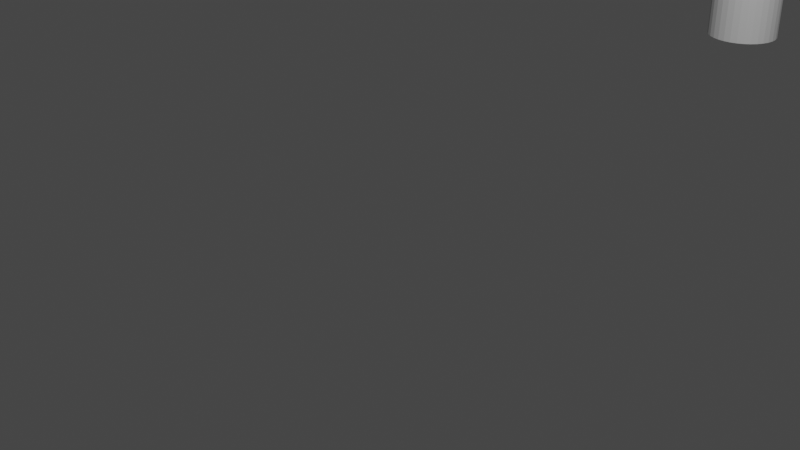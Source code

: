 # Source: blend.blend  (saved by Blender 3.6.11; exported with 4.5.12 LTS)
import bpy
from mathutils import Matrix  # noqa: F401  (used for matrix-valued properties, if any)

bpy.ops.wm.read_factory_settings(use_empty=True)
scene = bpy.context.scene
scene.name = 'Scene'

# ---- collections
col_collection = bpy.data.collections.new('Collection'); scene.collection.children.link(col_collection)

# ---- materials (node trees are filled in below, after node groups)
mat_x = bpy.data.materials.new('Материал')
mat_x.use_transparent_shadow = False
mat_001 = bpy.data.materials.new('Материал.001')
mat_001.use_transparent_shadow = False

# ---- material node trees
mat_x.use_nodes = True; mat_x.node_tree.nodes.clear()
_N = mat_x.node_tree.nodes; _L = mat_x.node_tree.links
n0 = _N.new('ShaderNodeBsdfPrincipled'); n0.name = 'Принципиальный BSDF'; n0.location = (10, 300)
n0.distribution = 'GGX'
n0.subsurface_method = 'RANDOM_WALK_SKIN'
n0.inputs[0].default_value = (0.9816, 1.0, 0.9067, 1.0)
n0.inputs[3].default_value = 1.45
n0.inputs[27].default_value = (0.0, 0.0, 0.0, 1.0)
n0.inputs[28].default_value = 1.0
n1 = _N.new('ShaderNodeOutputMaterial'); n1.name = 'Вывод материала'; n1.location = (300, 300)
_L.new(n0.outputs[0], n1.inputs[0])
n1.is_active_output = True
mat_001.use_nodes = True; mat_001.node_tree.nodes.clear()
_N = mat_001.node_tree.nodes; _L = mat_001.node_tree.links
n0 = _N.new('ShaderNodeBsdfPrincipled'); n0.name = 'Принципиальный BSDF'; n0.location = (10, 300)
n0.distribution = 'GGX'
n0.subsurface_method = 'RANDOM_WALK_SKIN'
n0.inputs[0].default_value = (0.006826, 0.05493, 0.8, 1.0)
n0.inputs[3].default_value = 1.45
n0.inputs[27].default_value = (0.0, 0.0, 0.0, 1.0)
n0.inputs[28].default_value = 1.0
n1 = _N.new('ShaderNodeOutputMaterial'); n1.name = 'Вывод материала'; n1.location = (300, 300)
_L.new(n0.outputs[0], n1.inputs[0])
n1.is_active_output = True

# ---- world
world_world = bpy.data.worlds.new('World'); scene.world = world_world
world_world.use_nodes = True; world_world.node_tree.nodes.clear()
_N = world_world.node_tree.nodes; _L = world_world.node_tree.links
n0 = _N.new('ShaderNodeOutputWorld'); n0.name = 'World Output'; n0.location = (300, 300)
n1 = _N.new('ShaderNodeBackground'); n1.name = 'Background'; n1.location = (10, 300)
n1.inputs[0].default_value = (0.05088, 0.05088, 0.05088, 1.0)
_L.new(n1.outputs[0], n0.inputs[0])
n0.is_active_output = True
world_world.color = (0.05088, 0.05088, 0.05088)
world_world.use_sun_shadow = False
world_world.sun_shadow_jitter_overblur = 0.0

# ---- cameras
cam_camera = bpy.data.cameras.new('Camera')
cam_camera.clip_end = 100.0
cam_camera.ortho_scale = 7.314

# ---- lights
light_light = bpy.data.lights.new('Light', 'POINT')
light_light.transmission_factor = 0.0
light_light.energy = 1000.0
light_light.shadow_soft_size = 0.1
light_light.shadow_maximum_resolution = 0.006
light_light.use_absolute_resolution = True

# ---- meshes
me_x = bpy.data.meshes.new('Окружность')
me_x.from_pydata([(-6.724e-09, 0.4446, 0.0), (-0.08674, 0.4361, 0.0), (-0.1701, 0.4108, 0.0), (-0.247, 0.3697, 0.0), (-0.3144, 0.3144, 0.0), (-0.3697, 0.247, 0.0), (-0.4108, 0.1701, 0.0), (-0.4361, 0.08674, 0.0), (-0.4446, 8.276e-09, 0.0), (-0.4361, -0.08674, 0.0), (-0.4108, -0.1701, 0.0), (-0.3697, -0.247, 0.0), (-0.3144, -0.3144, 0.0), (-0.247, -0.3697, 0.0), (-0.1701, -0.4108, 0.0), (-0.08674, -0.4361, 0.0), (-6.724e-09, -0.4446, 0.0), (0.08674, -0.4361, 0.0), (0.1701, -0.4108, 0.0), (0.247, -0.3697, 0.0), (0.3144, -0.3144, 0.0), (0.3697, -0.247, 0.0), (0.4108, -0.1701, 0.0), (0.4361, -0.08674, 0.0), (0.4446, 8.276e-09, 0.0), (0.4361, 0.08674, 0.0), (0.4108, 0.1701, 0.0), (0.3697, 0.247, 0.0), (0.3144, 0.3144, 0.0), (0.247, 0.3697, 0.0), (0.1701, 0.4108, 0.0), (0.08674, 0.4361, 0.0), (-6.724e-09, 0.4446, 11.05), (-0.08674, 0.4361, 11.05), (-0.1701, 0.4108, 11.05), (-0.247, 0.3697, 11.05), (-0.3144, 0.3144, 11.05), (-0.3697, 0.247, 11.05), (-0.4108, 0.1701, 11.05), (-0.4361, 0.08674, 11.05), (-0.4446, 8.276e-09, 11.05), (-0.4361, -0.08674, 11.05), (-0.4108, -0.1701, 11.05), (-0.3697, -0.247, 11.05), (-0.3144, -0.3144, 11.05), (-0.247, -0.3697, 11.05), (-0.1701, -0.4108, 11.05), (-0.08674, -0.4361, 11.05), (-6.724e-09, -0.4446, 11.05), (0.08674, -0.4361, 11.05), (0.1701, -0.4108, 11.05), (0.247, -0.3697, 11.05), (0.3144, -0.3144, 11.05), (0.3697, -0.247, 11.05), (0.4108, -0.1701, 11.05), (0.4361, -0.08674, 11.05), (0.4446, 8.276e-09, 11.05), (0.4361, 0.08674, 11.05), (0.4108, 0.1701, 11.05), (0.3697, 0.247, 11.05), (0.3144, 0.3144, 11.05), (0.247, 0.3697, 11.05), (0.1701, 0.4108, 11.05), (0.08674, 0.4361, 11.05), (-6.724e-09, 0.4446, 36.31), (-0.08674, 0.4361, 36.31), (-0.1701, 0.4108, 36.31), (-0.247, 0.3697, 36.31), (-0.3144, 0.3144, 36.31), (-0.3697, 0.247, 36.31), (-0.4108, 0.1701, 36.31), (-0.4361, 0.08674, 36.31), (-0.4446, 8.276e-09, 36.31), (-0.4361, -0.08674, 36.31), (-0.4108, -0.1701, 36.31), (-0.3697, -0.247, 36.31), (-0.3144, -0.3144, 36.31), (-0.247, -0.3697, 36.31), (-0.1701, -0.4108, 36.31), (-0.08674, -0.4361, 36.31), (-6.724e-09, -0.4446, 36.31), (0.08674, -0.4361, 36.31), (0.1701, -0.4108, 36.31), (0.247, -0.3697, 36.31), (0.3144, -0.3144, 36.31), (0.3697, -0.247, 36.31), (0.4108, -0.1701, 36.31), (0.4361, -0.08674, 36.31), (0.4446, 8.276e-09, 36.31), (0.4361, 0.08674, 36.31), (0.4108, 0.1701, 36.31), (0.3697, 0.247, 36.31), (0.3144, 0.3144, 36.31), (0.247, 0.3697, 36.31), (0.1701, 0.4108, 36.31), (0.08674, 0.4361, 36.31), (-6.724e-09, 0.4446, 30.23), (-0.08674, 0.4361, 30.23), (-0.1701, 0.4108, 30.23), (-0.247, 0.3697, 30.23), (-0.3144, 0.3144, 30.23), (-0.3697, 0.247, 30.23), (-0.4108, 0.1701, 30.23), (-0.4361, 0.08674, 30.23), (-0.4446, 8.276e-09, 30.23), (-0.4361, -0.08674, 30.23), (-0.4108, -0.1701, 30.23), (-0.3697, -0.247, 30.23), (-0.3144, -0.3144, 30.23), (-0.247, -0.3697, 30.23), (-0.1701, -0.4108, 30.23), (-0.08674, -0.4361, 30.23), (-6.724e-09, -0.4446, 30.23), (0.08674, -0.4361, 30.23), (0.1701, -0.4108, 30.23), (0.247, -0.3697, 30.23), (0.3144, -0.3144, 30.23), (0.3697, -0.247, 30.23), (0.4108, -0.1701, 30.23), (0.4361, -0.08674, 30.23), (0.4446, 8.276e-09, 30.23), (0.4361, 0.08674, 30.23), (0.4108, 0.1701, 30.23), (0.3697, 0.247, 30.23), (0.3144, 0.3144, 30.23), (0.247, 0.3697, 30.23), (0.1701, 0.4108, 30.23), (0.08674, 0.4361, 30.23)], [], [(26, 25, 57, 58), (13, 12, 44, 45), (27, 26, 58, 59), (14, 13, 45, 46), (1, 0, 32, 33), (28, 27, 59, 60), (15, 14, 46, 47), (2, 1, 33, 34), (29, 28, 60, 61), (16, 15, 47, 48), (3, 2, 34, 35), (30, 29, 61, 62), (17, 16, 48, 49), (4, 3, 35, 36), (31, 30, 62, 63), (18, 17, 49, 50), (5, 4, 36, 37), (0, 31, 63, 32), (19, 18, 50, 51), (6, 5, 37, 38), (20, 19, 51, 52), (7, 6, 38, 39), (21, 20, 52, 53), (8, 7, 39, 40), (22, 21, 53, 54), (9, 8, 40, 41), (23, 22, 54, 55), (10, 9, 41, 42), (24, 23, 55, 56), (11, 10, 42, 43), (25, 24, 56, 57), (12, 11, 43, 44), (32, 63, 95, 64), (51, 50, 82, 83), (38, 37, 69, 70), (52, 51, 83, 84), (39, 38, 70, 71), (53, 52, 84, 85), (40, 39, 71, 72), (54, 53, 85, 86), (41, 40, 72, 73), (55, 54, 86, 87), (42, 41, 73, 74), (56, 55, 87, 88), (43, 42, 74, 75), (57, 56, 88, 89), (44, 43, 75, 76), (58, 57, 89, 90), (45, 44, 76, 77), (59, 58, 90, 91), (46, 45, 77, 78), (33, 32, 64, 65), (60, 59, 91, 92), (47, 46, 78, 79), (34, 33, 65, 66), (61, 60, 92, 93), (48, 47, 79, 80), (35, 34, 66, 67), (62, 61, 93, 94), (49, 48, 80, 81), (36, 35, 67, 68), (63, 62, 94, 95), (50, 49, 81, 82), (37, 36, 68, 69), (66, 65, 97, 98), (93, 92, 124, 125), (80, 79, 111, 112), (67, 66, 98, 99), (94, 93, 125, 126), (81, 80, 112, 113), (68, 67, 99, 100), (95, 94, 126, 127), (82, 81, 113, 114), (69, 68, 100, 101), (64, 95, 127, 96), (83, 82, 114, 115), (70, 69, 101, 102), (84, 83, 115, 116), (71, 70, 102, 103), (85, 84, 116, 117), (72, 71, 103, 104), (86, 85, 117, 118), (73, 72, 104, 105), (87, 86, 118, 119), (74, 73, 105, 106), (88, 87, 119, 120), (75, 74, 106, 107), (89, 88, 120, 121), (76, 75, 107, 108), (90, 89, 121, 122), (77, 76, 108, 109), (91, 90, 122, 123), (78, 77, 109, 110), (65, 64, 96, 97), (92, 91, 123, 124), (79, 78, 110, 111)])
_uv = me_x.uv_layers.new(name='UVКарта')
_uv.uv.foreach_set('vector', [0.0, 0.0, 0.0, 0.0, 0.0, 0.0, 0.0, 0.0, 0.0, 0.0, 0.0, 0.0, 0.0, 0.0, 0.0, 0.0, 0.0, 0.0, 0.0, 0.0, 0.0, 0.0, 0.0, 0.0, 0.0, 0.0, 0.0, 0.0, 0.0, 0.0, 0.0, 0.0, 0.0, 0.0, 0.0, 0.0, 0.0, 0.0, 0.0, 0.0, 0.0, 0.0, 0.0, 0.0, 0.0, 0.0, 0.0, 0.0, 0.0, 0.0, 0.0, 0.0, 0.0, 0.0, 0.0, 0.0, 0.0, 0.0, 0.0, 0.0, 0.0, 0.0, 0.0, 0.0, 0.0, 0.0, 0.0, 0.0, 0.0, 0.0, 0.0, 0.0, 0.0, 0.0, 0.0, 0.0, 0.0, 0.0, 0.0, 0.0, 0.0, 0.0, 0.0, 0.0, 0.0, 0.0, 0.0, 0.0, 0.0, 0.0, 0.0, 0.0, 0.0, 0.0, 0.0, 0.0, 0.0, 0.0, 0.0, 0.0, 0.0, 0.0, 0.0, 0.0, 0.0, 0.0, 0.0, 0.0, 0.0, 0.0, 0.0, 0.0, 0.0, 0.0, 0.0, 0.0, 0.0, 0.0, 0.0, 0.0, 0.0, 0.0, 0.0, 0.0, 0.0, 0.0, 0.0, 0.0, 0.0, 0.0, 0.0, 0.0, 0.0, 0.0, 0.0, 0.0, 0.0, 0.0, 0.0, 0.0, 0.0, 0.0, 0.0, 0.0, 0.0, 0.0, 0.0, 0.0, 0.0, 0.0, 0.0, 0.0, 0.0, 0.0, 0.0, 0.0, 0.0, 0.0, 0.0, 0.0, 0.0, 0.0, 0.0, 0.0, 0.0, 0.0, 0.0, 0.0, 0.0, 0.0, 0.0, 0.0, 0.0, 0.0, 0.0, 0.0, 0.0, 0.0, 0.0, 0.0, 0.0, 0.0, 0.0, 0.0, 0.0, 0.0, 0.0, 0.0, 0.0, 0.0, 0.0, 0.0, 0.0, 0.0, 0.0, 0.0, 0.0, 0.0, 0.0, 0.0, 0.0, 0.0, 0.0, 0.0, 0.0, 0.0, 0.0, 0.0, 0.0, 0.0, 0.0, 0.0, 0.0, 0.0, 0.0, 0.0, 0.0, 0.0, 0.0, 0.0, 0.0, 0.0, 0.0, 0.0, 0.0, 0.0, 0.0, 0.0, 0.0, 0.0, 0.0, 0.0, 0.0, 0.0, 0.0, 0.0, 0.0, 0.0, 0.0, 0.0, 0.0, 0.0, 0.0, 0.0, 0.0, 0.0, 0.0, 0.0, 0.0, 0.0, 0.0, 0.0, 0.0, 0.0, 0.0, 0.0, 0.0, 0.0, 0.0, 0.0, 0.0, 0.0, 0.0, 0.0, 0.0, 0.0, 0.0, 0.0, 0.0, 0.0, 0.0, 0.0, 0.0, 0.0, 0.0, 0.0, 0.0, 0.0, 0.0, 0.0, 0.0, 0.0, 0.0, 0.0, 0.0, 0.0, 0.0, 0.0, 0.0, 0.0, 0.0, 0.0, 0.0, 0.0, 0.0, 0.0, 0.0, 0.0, 0.0, 0.0, 0.0, 0.0, 0.0, 0.0, 0.0, 0.0, 0.0, 0.0, 0.0, 0.0, 0.0, 0.0, 0.0, 0.0, 0.0, 0.0, 0.0, 0.0, 0.0, 0.0, 0.0, 0.0, 0.0, 0.0, 0.0, 0.0, 0.0, 0.0, 0.0, 0.0, 0.0, 0.0, 0.0, 0.0, 0.0, 0.0, 0.0, 0.0, 0.0, 0.0, 0.0, 0.0, 0.0, 0.0, 0.0, 0.0, 0.0, 0.0, 0.0, 0.0, 0.0, 0.0, 0.0, 0.0, 0.0, 0.0, 0.0, 0.0, 0.0, 0.0, 0.0, 0.0, 0.0, 0.0, 0.0, 0.0, 0.0, 0.0, 0.0, 0.0, 0.0, 0.0, 0.0, 0.0, 0.0, 0.0, 0.0, 0.0, 0.0, 0.0, 0.0, 0.0, 0.0, 0.0, 0.0, 0.0, 0.0, 0.0, 0.0, 0.0, 0.0, 0.0, 0.0, 0.0, 0.0, 0.0, 0.0, 0.0, 0.0, 0.0, 0.0, 0.0, 0.0, 0.0, 0.0, 0.0, 0.0, 0.0, 0.0, 0.0, 0.0, 0.0, 0.0, 0.0, 0.0, 0.0, 0.0, 0.0, 0.0, 0.0, 0.0, 0.0, 0.0, 0.0, 0.0, 0.0, 0.0, 0.0, 0.0, 0.0, 0.0, 0.0, 0.0, 0.0, 0.0, 0.0, 0.0, 0.0, 0.0, 0.0, 0.0, 0.0, 0.0, 0.0, 0.0, 0.0, 0.0, 0.0, 0.0, 0.0, 0.0, 0.0, 0.0, 0.0, 0.0, 0.0, 0.0, 0.0, 0.0, 0.0, 0.0, 0.0, 0.0, 0.0, 0.0, 0.0, 0.0, 0.0, 0.0, 0.0, 0.0, 0.0, 0.0, 0.0, 0.0, 0.0, 0.0, 0.0, 0.0, 0.0, 0.0, 0.0, 0.0, 0.0, 0.0, 0.0, 0.0, 0.0, 0.0, 0.0, 0.0, 0.0, 0.0, 0.0, 0.0, 0.0, 0.0, 0.0, 0.0, 0.0, 0.0, 0.0, 0.0, 0.0, 0.0, 0.0, 0.0, 0.0, 0.0, 0.0, 0.0, 0.0, 0.0, 0.0, 0.0, 0.0, 0.0, 0.0, 0.0, 0.0, 0.0, 0.0, 0.0, 0.0, 0.0, 0.0, 0.0, 0.0, 0.0, 0.0, 0.0, 0.0, 0.0, 0.0, 0.0, 0.0, 0.0, 0.0, 0.0, 0.0, 0.0, 0.0, 0.0, 0.0, 0.0, 0.0, 0.0, 0.0, 0.0, 0.0, 0.0, 0.0, 0.0, 0.0, 0.0, 0.0, 0.0, 0.0, 0.0, 0.0, 0.0, 0.0, 0.0, 0.0, 0.0, 0.0, 0.0, 0.0, 0.0, 0.0, 0.0, 0.0, 0.0, 0.0, 0.0, 0.0, 0.0, 0.0, 0.0, 0.0, 0.0, 0.0, 0.0, 0.0, 0.0, 0.0, 0.0, 0.0, 0.0, 0.0, 0.0, 0.0, 0.0, 0.0, 0.0, 0.0, 0.0, 0.0, 0.0, 0.0, 0.0, 0.0, 0.0, 0.0, 0.0, 0.0, 0.0, 0.0, 0.0, 0.0, 0.0, 0.0, 0.0, 0.0, 0.0, 0.0, 0.0, 0.0, 0.0, 0.0, 0.0, 0.0, 0.0, 0.0, 0.0, 0.0, 0.0, 0.0, 0.0, 0.0, 0.0, 0.0, 0.0, 0.0, 0.0, 0.0, 0.0, 0.0, 0.0, 0.0, 0.0, 0.0, 0.0, 0.0, 0.0, 0.0, 0.0, 0.0, 0.0, 0.0, 0.0, 0.0, 0.0, 0.0, 0.0, 0.0, 0.0, 0.0, 0.0, 0.0, 0.0, 0.0, 0.0, 0.0, 0.0, 0.0, 0.0, 0.0, 0.0, 0.0, 0.0, 0.0, 0.0, 0.0, 0.0, 0.0, 0.0, 0.0, 0.0, 0.0, 0.0, 0.0, 0.0, 0.0, 0.0, 0.0, 0.0, 0.0, 0.0, 0.0, 0.0, 0.0, 0.0, 0.0, 0.0, 0.0, 0.0, 0.0, 0.0, 0.0, 0.0, 0.0, 0.0, 0.0, 0.0, 0.0, 0.0, 0.0, 0.0, 0.0, 0.0, 0.0, 0.0, 0.0, 0.0, 0.0, 0.0, 0.0, 0.0, 0.0, 0.0, 0.0, 0.0, 0.0, 0.0, 0.0, 0.0, 0.0, 0.0, 0.0, 0.0, 0.0, 0.0, 0.0, 0.0, 0.0, 0.0, 0.0, 0.0, 0.0, 0.0, 0.0, 0.0, 0.0, 0.0, 0.0, 0.0, 0.0, 0.0, 0.0, 0.0, 0.0, 0.0, 0.0, 0.0, 0.0, 0.0, 0.0, 0.0, 0.0, 0.0, 0.0, 0.0, 0.0, 0.0, 0.0, 0.0, 0.0])
me_x.update()
me_002 = bpy.data.meshes.new('Окружность.002')
me_002.from_pydata([(0.0923, 5.38, -0.01854), (-0.9503, 5.277, -0.01854), (-1.953, 4.973, -0.01854), (-2.877, 4.479, -0.01854), (-3.687, 3.814, -0.01854), (-4.351, 3.005, -0.01854), (-4.845, 2.081, -0.01854), (-5.149, 1.078, -0.01854), (-5.252, 0.03536, -0.01854), (-5.149, -1.007, -0.01854), (-4.845, -2.01, -0.01854), (-4.351, -2.934, -0.01854), (-3.687, -3.744, -0.01854), (-2.877, -4.408, -0.01854), (-1.953, -4.902, -0.01854), (-0.9503, -5.206, -0.01854), (0.0923, -5.309, -0.01854), (1.135, -5.206, -0.01854), (2.137, -4.902, -0.01854), (3.061, -4.408, -0.01854), (3.871, -3.744, -0.01854), (4.536, -2.934, -0.01854), (5.03, -2.01, -0.01854), (5.334, -1.007, -0.01854), (5.437, 0.03536, -0.01854), (5.334, 1.078, -0.01854), (5.03, 2.081, -0.01854), (4.536, 3.005, -0.01854), (3.871, 3.814, -0.01854), (3.061, 4.479, -0.01854), (2.137, 4.973, -0.01854), (1.135, 5.277, -0.01854), (1.752, -3.949, 0.1549), (1.719, 1.668, 0.1549), (2.566, 1.129, 0.1549), (2.793, 1.498, 0.1549), (1.244, 4.042, 0.1549), (-0.2714, 1.626, 0.1549), (-0.182, 1.132, 0.1549), (0.7575, 1.579, 0.1549), (0.7648, -1.161, 0.1549), (0.1426, -0.7644, 0.1549), (-0.5708, -0.6641, 0.1549), (-1.408, -0.6497, 0.1549), (-1.015, 0.3489, 0.1549), (-1.433, 0.3891, 0.1549), (-3.923, -1.094, 0.1549), (-1.509, -2.666, 0.1549), (-1.026, -2.55, 0.1549), (-1.474, -1.673, 0.1549), (-0.6042, -1.708, 0.1549), (0.083, -2.018, 0.1549), (0.5004, -2.474, 0.1549), (0.7703, -2.929, 0.1549), (0.7718, -3.866, 0.1549), (4.476, 1.935, -0.01854), (-4.641, -1.045, -0.01854), (-3.947, -2.485, -0.03368), (-4.392, -1.729, -0.00896), (4.658, 1.447, -0.01854), (4.846, 0.4665, -0.01854), (4.835, -0.5519, -0.01854), (4.621, -1.482, -0.01854), (4.06, -2.57, -0.01854), (3.313, -3.43, -0.01854), (2.7, -3.876, -0.01854), (1.816, -4.296, -0.01854), (0.953, -4.627, -0.01854), (0.08177, -4.625, -0.01854), (-0.7014, -4.566, -0.01854), (-1.823, -4.251, -0.01854), (-2.552, -3.763, -0.01854), (-3.097, -3.36, -0.01854), (-3.644, -2.934, -0.04484), (-4.675, -0.3319, -0.01854), (-4.666, 0.269, -0.01854), (-4.559, 1.047, -0.01854), (-4.428, 1.636, -0.01854), (-4.24, 2.106, -0.01854), (-3.899, 2.597, -0.01854), (-3.653, 3.005, -0.01854), (-3.287, 3.464, -0.01854), (-2.803, 3.937, -0.01854), (-2.207, 4.269, -0.01854), (-1.468, 4.559, -0.01854), (-0.7038, 4.789, -0.01854), (0.2566, 4.842, -0.01854), (1.211, 4.78, -0.01854), (2.105, 4.495, -0.01854), (2.91, 3.954, -0.01854), (3.662, 3.224, -0.01854), (4.271, 2.431, -0.01854)], [], [(1, 2, 3, 4, 5, 6, 7, 8, 9, 56, 74, 75, 76, 77, 78, 79, 80, 81, 82, 83, 84, 85, 86, 87, 88, 89, 90, 91, 55, 26, 27, 28, 29, 30, 31, 0), (26, 55, 59, 60, 61, 62, 63, 64, 65, 66, 67, 68, 69, 70, 71, 72, 73, 57, 58, 56, 9, 10, 11, 12, 13, 14, 15, 16, 17, 18, 19, 20, 21, 22, 23, 24, 25), (47, 48, 49, 50, 51, 52, 53, 54, 32, 33, 34, 35, 36, 37, 38, 39, 40, 41, 42, 43, 44, 45, 46), (56, 58, 57, 73, 72, 71, 70, 69, 68, 67, 66, 65, 64, 63, 62, 61, 60, 59, 55, 35, 34, 33, 32, 54, 53, 52, 51, 50, 49, 48, 47, 46), (55, 91, 90, 89, 88, 87, 86, 85, 84, 83, 82, 81, 80, 79, 78, 77, 76, 75, 74, 56, 46, 45, 44, 43, 42, 41, 40, 39, 38, 37, 36, 35)])
me_002.polygons.foreach_set('material_index', [0, 0, 0, 1, 1])
_uv = me_002.uv_layers.new(name='UVКарта')
_uv.uv.foreach_set('vector', [0.0, 0.0, 0.0, 0.0, 0.0, 0.0, 0.0, 0.0, 0.0, 0.0, 0.0, 0.0, 0.0, 0.0, 0.0, 0.0, 0.0, 0.0, 0.0, 0.0, 0.0, 0.0, 0.0, 0.0, 0.0, 0.0, 0.0, 0.0, 0.0, 0.0, 0.0, 0.0, 0.0, 0.0, 0.0, 0.0, 0.0, 0.0, 0.0, 0.0, 0.0, 0.0, 0.0, 0.0, 0.0, 0.0, 0.0, 0.0, 0.0, 0.0, 0.0, 0.0, 0.0, 0.0, 0.0, 0.0, 0.0, 0.0, 0.0, 0.0, 0.0, 0.0, 0.0, 0.0, 0.0, 0.0, 0.0, 0.0, 0.0, 0.0, 0.0, 0.0, 0.0, 0.0, 0.0, 0.0, 0.0, 0.0, 0.0, 0.0, 0.0, 0.0, 0.0, 0.0, 0.0, 0.0, 0.0, 0.0, 0.0, 0.0, 0.0, 0.0, 0.0, 0.0, 0.0, 0.0, 0.0, 0.0, 0.0, 0.0, 0.0, 0.0, 0.0, 0.0, 0.0, 0.0, 0.0, 0.0, 0.0, 0.0, 0.0, 0.0, 0.0, 0.0, 0.0, 0.0, 0.0, 0.0, 0.0, 0.0, 0.0, 0.0, 0.0, 0.0, 0.0, 0.0, 0.0, 0.0, 0.0, 0.0, 0.0, 0.0, 0.0, 0.0, 0.0, 0.0, 0.0, 0.0, 0.0, 0.0, 0.0, 0.0, 0.0, 0.0, 0.0, 0.0, 0.0, 0.0, 0.0, 0.0, 0.0, 0.0, 0.0, 0.0, 0.0, 0.0, 0.0, 0.0, 0.0, 0.0, 0.0, 0.0, 0.0, 0.0, 0.0, 0.0, 0.0, 0.0, 0.0, 0.0, 0.0, 0.0, 0.0, 0.0, 0.0, 0.0, 0.0, 0.0, 0.0, 0.0, 0.0, 0.0, 0.0, 0.0, 0.0, 0.0, 0.0, 0.0, 0.0, 0.0, 0.0, 0.0, 0.0, 0.0, 0.0, 0.0, 0.0, 0.0, 0.0, 0.0, 0.0, 0.0, 0.0, 0.0, 0.0, 0.0, 0.0, 0.0, 0.0, 0.0, 0.0, 0.0, 0.0, 0.0, 0.0, 0.0, 0.0, 0.0, 0.0, 0.0, 0.0, 0.0, 0.0, 0.0, 0.0, 0.0, 0.0, 0.0, 0.0, 0.0, 0.0, 0.0, 0.0, 0.0, 0.0, 0.0, 0.0, 0.0, 0.0, 0.0, 0.0, 0.0, 0.0, 0.0, 0.0, 0.0, 0.0, 0.0, 0.0, 0.0, 0.0, 0.0, 0.0, 0.0, 0.0, 0.0, 0.0, 0.0, 0.0, 0.0, 0.0, 0.0, 0.0, 0.0, 0.0, 0.0, 0.0, 0.0, 0.0, 0.0, 0.0, 0.0, 0.0, 0.0, 0.0, 0.0, 0.0, 0.0, 0.0, 0.0, 0.0, 0.0, 0.0, 0.0, 0.0, 0.0, 0.0, 0.0, 0.0, 0.0, 0.0, 0.0, 0.0, 0.0, 0.0, 0.0, 0.0, 0.0, 0.0, 0.0, 0.0, 0.0, 0.0, 0.0, 0.0, 0.0, 0.0, 0.0, 0.0, 0.0, 0.0, 0.0, 0.0, 0.0, 0.0, 0.0, 0.0, 0.0, 0.0, 0.0])
me_002.materials.append(mat_x)
me_002.materials.append(mat_001)
me_002.update()

# ---- objects
ob_light = bpy.data.objects.new('Light', light_light)
ob_camera = bpy.data.objects.new('Camera', cam_camera)
ob_x = bpy.data.objects.new('Окружность', me_x)
ob_002 = bpy.data.objects.new('Окружность.002', me_002)
ob_x_1 = bpy.data.objects.new('Пустышка', None)

# ---- transforms, parenting, visibility, modifiers, constraints
ob_light.location = (4.076, 1.005, 5.904)
ob_light.rotation_euler = (0.6503, 0.05522, 1.866)
ob_light.lock_rotations_4d = False
ob_light.empty_display_type = 'ARROWS'
ob_light.color = (0.0, 0.0, 0.0, 0.0)
ob_light.lineart.crease_threshold = 0.0
ob_camera.location = (7.359, -6.926, 4.958)
ob_camera.rotation_euler = (1.109, 0.0, 0.8149)
ob_camera.lock_rotations_4d = False
ob_camera.empty_display_type = 'ARROWS'
ob_camera.color = (0.0, 0.0, 0.0, 0.0)
ob_camera.display_type = 'WIRE'
ob_camera.lineart.crease_threshold = 0.0
ob_x.location = (0.1092, 6.093, 0.6925)
ob_002.location = (0.03032, 5.532, 29.35)
ob_002.rotation_euler = (1.573, -0.0, 0.0)
ob_x_1.location = (8.755, 0.9141, 29.64)
ob_x_1.rotation_euler = (1.558, -0.0009346, 0.006283)
ob_x_1.scale = (1.376, 1.376, 1.376)
ob_x_1.empty_display_type = 'IMAGE'
ob_x_1.empty_display_size = 5.0
ob_x_1.empty_image_offset = (-0.4798, -0.5239)
ob_x_1.empty_image_depth = 'BACK'
ob_x_1.empty_image_side = 'FRONT'

# ---- collection membership
col_collection.objects.link(ob_light)
col_collection.objects.link(ob_camera)
col_collection.objects.link(ob_x)
col_collection.objects.link(ob_002)
col_collection.objects.link(ob_x_1)

# ---- scene / render settings (as saved in the file)
scene.camera = ob_camera
scene.frame_start = 1; scene.frame_end = 250; scene.frame_set(1)
scene.render.engine = 'BLENDER_EEVEE_NEXT'
scene.cycles.sampling_pattern = 'TABULATED_SOBOL'
scene.view_settings.view_transform = 'Filmic'
bpy.context.view_layer.update()
